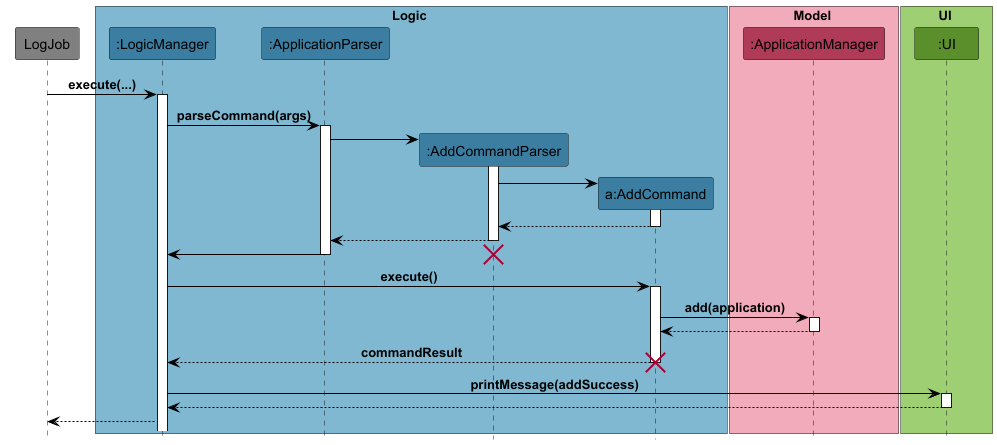

The diagram above was rendered by PlantUML. Its source (embedded in the PNG):
@startuml

!include ../../style.puml

participant LogJob #grey

box Logic LOGIC_COLOR_T1
participant ":LogicManager" as LogicManager LOGIC_COLOR
participant ":ApplicationParser" as ApplicationParser LOGIC_COLOR
participant ":AddCommandParser" as AddCommandParser LOGIC_COLOR
participant "a:AddCommand" as AddCommand LOGIC_COLOR
end box

box Model MODEL_COLOR_T1
participant ":ApplicationManager" as ApplicationManager MODEL_COLOR
end box

box UI UI_COLOR_T1
participant ":UI" as ui UI_COLOR
end box

LogJob -> LogicManager : execute(...)
activate LogicManager

LogicManager -> ApplicationParser: parseCommand(args)
activate ApplicationParser

create AddCommandParser
ApplicationParser -> AddCommandParser
activate AddCommandParser

create AddCommand
AddCommandParser -> AddCommand
activate AddCommand
AddCommand --> AddCommandParser
deactivate

AddCommandParser --> ApplicationParser
deactivate AddCommandParser
ApplicationParser -> LogicManager

destroy AddCommandParser
deactivate ApplicationParser

LogicManager -> AddCommand: execute()
activate AddCommand
AddCommand -> ApplicationManager: add(application)
activate ApplicationManager
ApplicationManager --> AddCommand
deactivate ApplicationManager
AddCommand --> LogicManager: commandResult
deactivate AddCommand
destroy AddCommand

LogicManager -> ui: printMessage(addSuccess)
activate ui
ui --> LogicManager
deactivate ui
deactivate AddCommand
LogicManager --> LogJob



@enduml